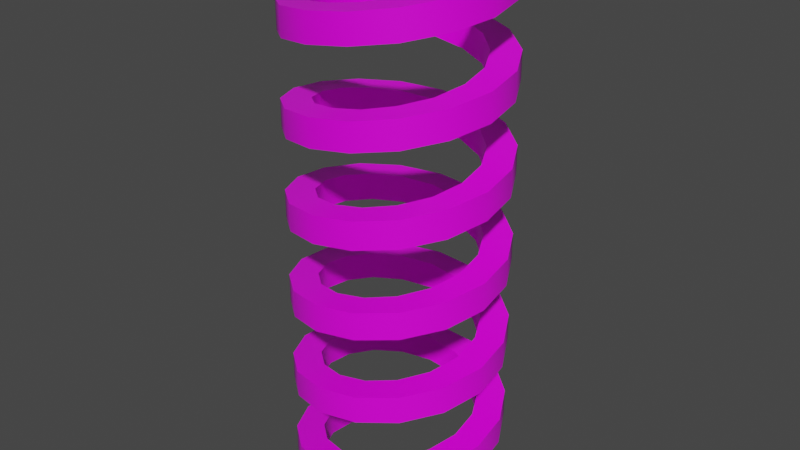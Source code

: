# Source: spring.blend  (saved by Blender 3.5.10; exported with 4.5.12 LTS)
import bpy
from mathutils import Matrix  # noqa: F401  (used for matrix-valued properties, if any)

bpy.ops.wm.read_factory_settings(use_empty=True)
scene = bpy.context.scene
scene.name = 'Scene'

# ---- collections
col_collection = bpy.data.collections.new('Collection'); scene.collection.children.link(col_collection)

# ---- images (referenced by path relative to the original .blend; pixels are not part of the script)
import os
ASSET_DIR = os.environ.get("B2B_ASSET_DIR", "")  # directory of the original .blend (textures are referenced by path, not embedded)
HERE = os.path.dirname(os.path.abspath(__file__))  # packed textures are extracted next to this script under _unpacked/

def load_image(name, relpath, width, height, colorspace="sRGB"):
    """Load a texture the original file referenced (path relative to the .blend, or extracted next to this script)."""
    p = next((c for c in (os.path.join(HERE, relpath), os.path.join(ASSET_DIR, relpath)) if relpath and os.path.exists(c)), "")
    if p:
        img = bpy.data.images.load(p, check_existing=True)
        img.name = name
    else:  # same state as the original file: an image datablock whose file is absent (Cycles renders it pink)
        img = bpy.data.images.new(name, width, height)
        img.source = "FILE"
        img.filepath = "//" + (relpath or name)
    img.colorspace_settings.name = colorspace
    return img
img_pallete2_png = load_image('pallete2.png', 'pallete2.png', 1024, 1024, 'sRGB')

# ---- materials (node trees are filled in below, after node groups)
mat_material = bpy.data.materials.new('Material')
mat_material.alpha_threshold = 0.0
mat_material.use_transparent_shadow = False
mat_material.line_color = (0.0, 0.0, 0.0, 1.0)

# ---- node groups
ng_auto_smooth = bpy.data.node_groups.new('Auto Smooth', 'GeometryNodeTree')
_s = ng_auto_smooth.interface.new_socket(name='Geometry', in_out='OUTPUT', socket_type='NodeSocketGeometry')
_s = ng_auto_smooth.interface.new_socket(name='Geometry', in_out='INPUT', socket_type='NodeSocketGeometry')
_s = ng_auto_smooth.interface.new_socket(name='Angle', in_out='INPUT', socket_type='NodeSocketFloat')
_s.subtype = 'ANGLE'
_s.min_value = 0.0
_s.max_value = 3.142
ng_auto_smooth.is_modifier = True
_N = ng_auto_smooth.nodes; _L = ng_auto_smooth.links
n0 = _N.new('NodeGroupOutput'); n0.name = 'Group Output'; n0.location = (480, -100)
n1 = _N.new('NodeGroupInput'); n1.name = 'Group Input'; n1.location = (-420, -300)
n2 = _N.new('NodeGroupInput'); n2.name = 'Group Input.001'; n2.location = (-60, -100)
n3 = _N.new('GeometryNodeSetShadeSmooth'); n3.name = 'Set Shade Smooth'; n3.location = (120, -100)
n3.domain = 'EDGE'
n4 = _N.new('GeometryNodeSetShadeSmooth'); n4.name = 'Set Shade Smooth.001'; n4.location = (300, -100)
n5 = _N.new('GeometryNodeInputMeshEdgeAngle'); n5.name = 'Edge Angle'; n5.location = (-420, -220)
n6 = _N.new('GeometryNodeInputEdgeSmooth'); n6.name = 'Is Edge Smooth'; n6.location = (-60, -160)
n7 = _N.new('GeometryNodeInputShadeSmooth'); n7.name = 'Is Face Smooth'; n7.location = (-240, -340)
n8 = _N.new('FunctionNodeBooleanMath'); n8.name = 'Boolean Math'; n8.location = (-60, -220)
n9 = _N.new('FunctionNodeCompare'); n9.name = 'Compare'; n9.location = (-240, -180)
n9.operation = 'LESS_EQUAL'
_L.new(n5.outputs[0], n9.inputs[0])
_L.new(n4.outputs[0], n0.inputs[0])
_L.new(n1.outputs[1], n9.inputs[1])
_L.new(n9.outputs[0], n8.inputs[0])
_L.new(n7.outputs[0], n8.inputs[1])
_L.new(n2.outputs[0], n3.inputs[0])
_L.new(n6.outputs[0], n3.inputs[1])
_L.new(n3.outputs[0], n4.inputs[0])
_L.new(n8.outputs[0], n3.inputs[2])
n0.is_active_output = True

# ---- material node trees
mat_material.use_nodes = True; mat_material.node_tree.nodes.clear()
_N = mat_material.node_tree.nodes; _L = mat_material.node_tree.links
n0 = _N.new('ShaderNodeOutputMaterial'); n0.name = 'Material Output'; n0.location = (300, 300)
n1 = _N.new('ShaderNodeBsdfPrincipled'); n1.name = 'Principled BSDF'; n1.location = (10, 300)
n1.distribution = 'GGX'
n1.subsurface_method = 'BURLEY'
n1.inputs[2].default_value = 0.4
n1.inputs[3].default_value = 1.45
n1.inputs[27].default_value = (0.0, 0.0, 0.0, 1.0)
n1.inputs[28].default_value = 1.0
n2 = _N.new('ShaderNodeTexImage'); n2.name = 'Image Texture'; n2.location = (-280, 275)
n2.image = img_pallete2_png
_L.new(n1.outputs[0], n0.inputs[0])
_L.new(n2.outputs[0], n1.inputs[0])
n0.is_active_output = True

# ---- world
world_world = bpy.data.worlds.new('World'); scene.world = world_world
world_world.use_nodes = True; world_world.node_tree.nodes.clear()
_N = world_world.node_tree.nodes; _L = world_world.node_tree.links
n0 = _N.new('ShaderNodeOutputWorld'); n0.name = 'World Output'; n0.location = (300, 300)
n1 = _N.new('ShaderNodeBackground'); n1.name = 'Background'; n1.location = (10, 300)
n1.inputs[0].default_value = (0.05088, 0.05088, 0.05088, 1.0)
_L.new(n1.outputs[0], n0.inputs[0])
n0.is_active_output = True
world_world.color = (0.05088, 0.05088, 0.05088)
world_world.use_sun_shadow = False
world_world.sun_shadow_jitter_overblur = 0.0

# ---- meshes
me_cube_003 = bpy.data.meshes.new('Cube.003')
me_cube_003.from_pydata([(-0.1342, 0.1721, -0.03879), (-0.1342, 0.1721, 0.03879), (-0.1882, 0.2279, -0.03879), (-0.1882, 0.2279, 0.03879), (-0.1899, 0.1076, -0.02316), (-0.1899, 0.1076, 0.05441), (-0.2611, 0.1385, -0.02316), (-0.2611, 0.1385, 0.05441), (-0.2166, 0.02678, -0.007536), (-0.2166, 0.02678, 0.07004), (-0.2942, 0.02807, -0.007536), (-0.2942, 0.02807, 0.07004), (-0.2104, -0.05816, 0.008089), (-0.2104, -0.05816, 0.08566), (-0.2825, -0.08665, 0.008089), (-0.2825, -0.08665, 0.08566), (-0.1721, -0.1342, 0.02371), (-0.1721, -0.1342, 0.1013), (-0.2279, -0.1882, 0.02371), (-0.2279, -0.1882, 0.1013), (-0.1076, -0.1899, 0.03934), (-0.1076, -0.1899, 0.1169), (-0.1385, -0.2611, 0.03934), (-0.1385, -0.2611, 0.1169), (-0.02678, -0.2166, 0.05496), (-0.02678, -0.2166, 0.1325), (-0.02807, -0.2942, 0.05496), (-0.02807, -0.2942, 0.1325), (0.05816, -0.2104, 0.07059), (0.05816, -0.2104, 0.1482), (0.08665, -0.2825, 0.07059), (0.08665, -0.2825, 0.1482), (0.1342, -0.1721, 0.08621), (0.1342, -0.1721, 0.1638), (0.1882, -0.2279, 0.08621), (0.1882, -0.2279, 0.1638), (0.1899, -0.1076, 0.1018), (0.1899, -0.1076, 0.1794), (0.2611, -0.1385, 0.1018), (0.2611, -0.1385, 0.1794), (0.2166, -0.02678, 0.1175), (0.2166, -0.02678, 0.195), (0.2942, -0.02807, 0.1175), (0.2942, -0.02807, 0.195), (0.2104, 0.05816, 0.1331), (0.2104, 0.05816, 0.2107), (0.2825, 0.08665, 0.1331), (0.2825, 0.08665, 0.2107), (0.1721, 0.1342, 0.1487), (0.1721, 0.1342, 0.2263), (0.2279, 0.1882, 0.1487), (0.2279, 0.1882, 0.2263), (0.1076, 0.1899, 0.1643), (0.1076, 0.1899, 0.2419), (0.1385, 0.2611, 0.1643), (0.1385, 0.2611, 0.2419), (0.02678, 0.2166, 0.18), (0.02678, 0.2166, 0.2575), (0.02807, 0.2942, 0.18), (0.02807, 0.2942, 0.2575), (-0.05816, 0.2104, 0.1956), (-0.05816, 0.2104, 0.2732), (-0.08665, 0.2825, 0.1956), (-0.08665, 0.2825, 0.2732), (-0.1342, 0.1721, 0.2112), (-0.1342, 0.1721, 0.2888), (-0.1882, 0.2279, 0.2112), (-0.1882, 0.2279, 0.2888), (-0.1899, 0.1076, 0.2268), (-0.1899, 0.1076, 0.3044), (-0.2611, 0.1385, 0.2268), (-0.2611, 0.1385, 0.3044), (-0.2166, 0.02678, 0.2425), (-0.2166, 0.02678, 0.32), (-0.2942, 0.02807, 0.2425), (-0.2942, 0.02807, 0.32), (-0.2104, -0.05816, 0.2581), (-0.2104, -0.05816, 0.3357), (-0.2825, -0.08665, 0.2581), (-0.2825, -0.08665, 0.3357), (-0.1721, -0.1342, 0.2737), (-0.1721, -0.1342, 0.3513), (-0.2279, -0.1882, 0.2737), (-0.2279, -0.1882, 0.3513), (-0.1076, -0.1899, 0.2893), (-0.1076, -0.1899, 0.3669), (-0.1385, -0.2611, 0.2893), (-0.1385, -0.2611, 0.3669), (-0.02678, -0.2166, 0.305), (-0.02678, -0.2166, 0.3825), (-0.02807, -0.2942, 0.305), (-0.02807, -0.2942, 0.3825), (0.05816, -0.2104, 0.3206), (0.05816, -0.2104, 0.3982), (0.08665, -0.2825, 0.3206), (0.08665, -0.2825, 0.3982), (0.1342, -0.1721, 0.3362), (0.1342, -0.1721, 0.4138), (0.1882, -0.2279, 0.3362), (0.1882, -0.2279, 0.4138), (0.1899, -0.1076, 0.3518), (0.1899, -0.1076, 0.4294), (0.2611, -0.1385, 0.3518), (0.2611, -0.1385, 0.4294), (0.2166, -0.02678, 0.3675), (0.2166, -0.02678, 0.445), (0.2942, -0.02807, 0.3675), (0.2942, -0.02807, 0.445), (0.2104, 0.05816, 0.3831), (0.2104, 0.05816, 0.4607), (0.2825, 0.08665, 0.3831), (0.2825, 0.08665, 0.4607), (0.1721, 0.1342, 0.3987), (0.1721, 0.1342, 0.4763), (0.2279, 0.1882, 0.3987), (0.2279, 0.1882, 0.4763), (0.1076, 0.1899, 0.4143), (0.1076, 0.1899, 0.4919), (0.1385, 0.2611, 0.4143), (0.1385, 0.2611, 0.4919), (0.02678, 0.2166, 0.43), (0.02678, 0.2166, 0.5075), (0.02807, 0.2942, 0.43), (0.02807, 0.2942, 0.5075), (-0.05816, 0.2104, 0.4456), (-0.05816, 0.2104, 0.5232), (-0.08665, 0.2825, 0.4456), (-0.08665, 0.2825, 0.5232), (-0.1342, 0.1721, 0.4612), (-0.1342, 0.1721, 0.5388), (-0.1882, 0.2279, 0.4612), (-0.1882, 0.2279, 0.5388), (-0.1899, 0.1076, 0.4768), (-0.1899, 0.1076, 0.5544), (-0.2611, 0.1385, 0.4768), (-0.2611, 0.1385, 0.5544), (-0.2166, 0.02678, 0.4925), (-0.2166, 0.02678, 0.57), (-0.2942, 0.02807, 0.4925), (-0.2942, 0.02807, 0.57), (-0.2104, -0.05816, 0.5081), (-0.2104, -0.05816, 0.5857), (-0.2825, -0.08665, 0.5081), (-0.2825, -0.08665, 0.5857), (-0.1721, -0.1342, 0.5237), (-0.1721, -0.1342, 0.6013), (-0.2279, -0.1882, 0.5237), (-0.2279, -0.1882, 0.6013), (-0.1076, -0.1899, 0.5393), (-0.1076, -0.1899, 0.6169), (-0.1385, -0.2611, 0.5393), (-0.1385, -0.2611, 0.6169), (-0.02678, -0.2166, 0.555), (-0.02678, -0.2166, 0.6325), (-0.02807, -0.2942, 0.555), (-0.02807, -0.2942, 0.6325), (0.05816, -0.2104, 0.5706), (0.05816, -0.2104, 0.6482), (0.08665, -0.2825, 0.5706), (0.08665, -0.2825, 0.6482), (0.1342, -0.1721, 0.5862), (0.1342, -0.1721, 0.6638), (0.1882, -0.2279, 0.5862), (0.1882, -0.2279, 0.6638), (0.1899, -0.1076, 0.6018), (0.1899, -0.1076, 0.6794), (0.2611, -0.1385, 0.6018), (0.2611, -0.1385, 0.6794), (0.2166, -0.02678, 0.6175), (0.2166, -0.02678, 0.695), (0.2942, -0.02807, 0.6175), (0.2942, -0.02807, 0.695), (0.2104, 0.05816, 0.6331), (0.2104, 0.05816, 0.7107), (0.2825, 0.08665, 0.6331), (0.2825, 0.08665, 0.7107), (0.1721, 0.1342, 0.6487), (0.1721, 0.1342, 0.7263), (0.2279, 0.1882, 0.6487), (0.2279, 0.1882, 0.7263), (0.1076, 0.1899, 0.6643), (0.1076, 0.1899, 0.7419), (0.1385, 0.2611, 0.6643), (0.1385, 0.2611, 0.7419), (0.02678, 0.2166, 0.68), (0.02678, 0.2166, 0.7575), (0.02807, 0.2942, 0.68), (0.02807, 0.2942, 0.7575), (-0.05816, 0.2104, 0.6956), (-0.05816, 0.2104, 0.7732), (-0.08665, 0.2825, 0.6956), (-0.08665, 0.2825, 0.7732), (-0.1342, 0.1721, 0.7112), (-0.1342, 0.1721, 0.7888), (-0.1882, 0.2279, 0.7112), (-0.1882, 0.2279, 0.7888), (-0.1899, 0.1076, 0.7268), (-0.1899, 0.1076, 0.8044), (-0.2611, 0.1385, 0.7268), (-0.2611, 0.1385, 0.8044), (-0.2166, 0.02678, 0.7425), (-0.2166, 0.02678, 0.82), (-0.2942, 0.02807, 0.7425), (-0.2942, 0.02807, 0.82), (-0.2104, -0.05816, 0.7581), (-0.2104, -0.05816, 0.8357), (-0.2825, -0.08665, 0.7581), (-0.2825, -0.08665, 0.8357), (-0.1721, -0.1342, 0.7737), (-0.1721, -0.1342, 0.8513), (-0.2279, -0.1882, 0.7737), (-0.2279, -0.1882, 0.8513), (-0.1076, -0.1899, 0.7893), (-0.1076, -0.1899, 0.8669), (-0.1385, -0.2611, 0.7893), (-0.1385, -0.2611, 0.8669), (-0.02678, -0.2166, 0.805), (-0.02678, -0.2166, 0.8825), (-0.02807, -0.2942, 0.805), (-0.02807, -0.2942, 0.8825), (0.05816, -0.2104, 0.8206), (0.05816, -0.2104, 0.8982), (0.08665, -0.2825, 0.8206), (0.08665, -0.2825, 0.8982), (0.1342, -0.1721, 0.8362), (0.1342, -0.1721, 0.9138), (0.1882, -0.2279, 0.8362), (0.1882, -0.2279, 0.9138), (0.1899, -0.1076, 0.8518), (0.1899, -0.1076, 0.9294), (0.2611, -0.1385, 0.8518), (0.2611, -0.1385, 0.9294), (0.2166, -0.02678, 0.8675), (0.2166, -0.02678, 0.945), (0.2942, -0.02807, 0.8675), (0.2942, -0.02807, 0.945), (0.2104, 0.05816, 0.8831), (0.2104, 0.05816, 0.9607), (0.2825, 0.08665, 0.8831), (0.2825, 0.08665, 0.9607), (0.1721, 0.1342, 0.8987), (0.1721, 0.1342, 0.9763), (0.2279, 0.1882, 0.8987), (0.2279, 0.1882, 0.9763), (0.1076, 0.1899, 0.9143), (0.1076, 0.1899, 0.9919), (0.1385, 0.2611, 0.9143), (0.1385, 0.2611, 0.9919), (0.02678, 0.2166, 0.93), (0.02678, 0.2166, 1.008), (0.02807, 0.2942, 0.93), (0.02807, 0.2942, 1.008), (-0.05816, 0.2104, 0.9456), (-0.05816, 0.2104, 1.023), (-0.08665, 0.2825, 0.9456), (-0.08665, 0.2825, 1.023), (-0.1342, 0.1721, 0.9612), (-0.1342, 0.1721, 1.039), (-0.1882, 0.2279, 0.9612), (-0.1882, 0.2279, 1.039), (-0.1899, 0.1076, 0.9768), (-0.1899, 0.1076, 1.054), (-0.2611, 0.1385, 0.9768), (-0.2611, 0.1385, 1.054), (-0.2166, 0.02678, 0.9925), (-0.2166, 0.02678, 1.07), (-0.2942, 0.02807, 0.9925), (-0.2942, 0.02807, 1.07), (-0.2104, -0.05816, 1.008), (-0.2104, -0.05816, 1.086), (-0.2825, -0.08665, 1.008), (-0.2825, -0.08665, 1.086), (-0.1721, -0.1342, 1.024), (-0.1721, -0.1342, 1.101), (-0.2279, -0.1882, 1.024), (-0.2279, -0.1882, 1.101), (-0.1076, -0.1899, 1.039), (-0.1076, -0.1899, 1.117), (-0.1385, -0.2611, 1.039), (-0.1385, -0.2611, 1.117), (-0.02678, -0.2166, 1.055), (-0.02678, -0.2166, 1.133), (-0.02807, -0.2942, 1.055), (-0.02807, -0.2942, 1.133), (0.05816, -0.2104, 1.071), (0.05816, -0.2104, 1.148), (0.08665, -0.2825, 1.071), (0.08665, -0.2825, 1.148), (0.1342, -0.1721, 1.086), (0.1342, -0.1721, 1.164), (0.1882, -0.2279, 1.086), (0.1882, -0.2279, 1.164), (0.1899, -0.1076, 1.102), (0.1899, -0.1076, 1.179), (0.2611, -0.1385, 1.102), (0.2611, -0.1385, 1.179), (0.2166, -0.02678, 1.117), (0.2166, -0.02678, 1.195), (0.2942, -0.02807, 1.117), (0.2942, -0.02807, 1.195), (0.2104, 0.05816, 1.133), (0.2104, 0.05816, 1.211), (0.2825, 0.08665, 1.133), (0.2825, 0.08665, 1.211), (0.1721, 0.1342, 1.149), (0.1721, 0.1342, 1.226), (0.2279, 0.1882, 1.149), (0.2279, 0.1882, 1.226), (0.1076, 0.1899, 1.164), (0.1076, 0.1899, 1.242), (0.1385, 0.2611, 1.164), (0.1385, 0.2611, 1.242), (0.02678, 0.2166, 1.18), (0.02678, 0.2166, 1.258), (0.02807, 0.2942, 1.18), (0.02807, 0.2942, 1.258), (-0.05816, 0.2104, 1.196), (-0.05816, 0.2104, 1.273), (-0.08665, 0.2825, 1.196), (-0.08665, 0.2825, 1.273), (-0.1342, 0.1721, 1.211), (-0.1342, 0.1721, 1.289), (-0.1882, 0.2279, 1.211), (-0.1882, 0.2279, 1.289), (-0.1899, 0.1076, 1.227), (-0.1899, 0.1076, 1.304), (-0.2611, 0.1385, 1.227), (-0.2611, 0.1385, 1.304), (-0.2166, 0.02678, 1.242), (-0.2166, 0.02678, 1.32), (-0.2942, 0.02807, 1.242), (-0.2942, 0.02807, 1.32), (-0.2104, -0.05816, 1.258), (-0.2104, -0.05816, 1.336), (-0.2825, -0.08665, 1.258), (-0.2825, -0.08665, 1.336), (-0.1721, -0.1342, 1.274), (-0.1721, -0.1342, 1.351), (-0.2279, -0.1882, 1.274), (-0.2279, -0.1882, 1.351), (-0.1076, -0.1899, 1.289), (-0.1076, -0.1899, 1.367), (-0.1385, -0.2611, 1.289), (-0.1385, -0.2611, 1.367), (-0.02678, -0.2166, 1.305), (-0.02678, -0.2166, 1.383), (-0.02807, -0.2942, 1.305), (-0.02807, -0.2942, 1.383), (0.05816, -0.2104, 1.321), (0.05816, -0.2104, 1.398), (0.08665, -0.2825, 1.321), (0.08665, -0.2825, 1.398), (0.1342, -0.1721, 1.336), (0.1342, -0.1721, 1.414), (0.1882, -0.2279, 1.336), (0.1882, -0.2279, 1.414), (0.1899, -0.1076, 1.352), (0.1899, -0.1076, 1.429), (0.2611, -0.1385, 1.352), (0.2611, -0.1385, 1.429), (0.2166, -0.02678, 1.367), (0.2166, -0.02678, 1.445), (0.2942, -0.02807, 1.367), (0.2942, -0.02807, 1.445), (0.2104, 0.05816, 1.383), (0.2104, 0.05816, 1.461), (0.2825, 0.08665, 1.383), (0.2825, 0.08665, 1.461), (0.1721, 0.1342, 1.399), (0.1721, 0.1342, 1.476), (0.2279, 0.1882, 1.399), (0.2279, 0.1882, 1.476), (0.1076, 0.1899, 1.414), (0.1076, 0.1899, 1.492), (0.1385, 0.2611, 1.414), (0.1385, 0.2611, 1.492), (0.02678, 0.2166, 1.43), (0.02678, 0.2166, 1.508), (0.02807, 0.2942, 1.43), (0.02807, 0.2942, 1.508), (-0.05816, 0.2104, 1.446), (-0.05816, 0.2104, 1.523), (-0.08665, 0.2825, 1.446), (-0.08665, 0.2825, 1.523), (-0.1342, 0.1721, 1.461), (-0.1342, 0.1721, 1.539), (-0.1882, 0.2279, 1.461), (-0.1882, 0.2279, 1.539)], [], [(2, 3, 7, 6), (6, 7, 11, 10), (10, 11, 15, 14), (14, 15, 19, 18), (18, 19, 23, 22), (22, 23, 27, 26), (26, 27, 31, 30), (30, 31, 35, 34), (34, 35, 39, 38), (38, 39, 43, 42), (42, 43, 47, 46), (46, 47, 51, 50), (50, 51, 55, 54), (54, 55, 59, 58), (58, 59, 63, 62), (62, 63, 67, 66), (66, 67, 71, 70), (70, 71, 75, 74), (74, 75, 79, 78), (78, 79, 83, 82), (82, 83, 87, 86), (86, 87, 91, 90), (90, 91, 95, 94), (94, 95, 99, 98), (98, 99, 103, 102), (102, 103, 107, 106), (106, 107, 111, 110), (110, 111, 115, 114), (114, 115, 119, 118), (118, 119, 123, 122), (122, 123, 127, 126), (126, 127, 131, 130), (130, 131, 135, 134), (134, 135, 139, 138), (138, 139, 143, 142), (142, 143, 147, 146), (146, 147, 151, 150), (150, 151, 155, 154), (154, 155, 159, 158), (158, 159, 163, 162), (162, 163, 167, 166), (166, 167, 171, 170), (170, 171, 175, 174), (174, 175, 179, 178), (178, 179, 183, 182), (182, 183, 187, 186), (186, 187, 191, 190), (190, 191, 195, 194), (194, 195, 199, 198), (198, 199, 203, 202), (202, 203, 207, 206), (206, 207, 211, 210), (210, 211, 215, 214), (214, 215, 219, 218), (218, 219, 223, 222), (222, 223, 227, 226), (226, 227, 231, 230), (230, 231, 235, 234), (234, 235, 239, 238), (238, 239, 243, 242), (242, 243, 247, 246), (246, 247, 251, 250), (250, 251, 255, 254), (254, 255, 259, 258), (258, 259, 263, 262), (262, 263, 267, 266), (266, 267, 271, 270), (270, 271, 275, 274), (274, 275, 279, 278), (278, 279, 283, 282), (282, 283, 287, 286), (286, 287, 291, 290), (290, 291, 295, 294), (294, 295, 299, 298), (298, 299, 303, 302), (302, 303, 307, 306), (306, 307, 311, 310), (310, 311, 315, 314), (314, 315, 319, 318), (318, 319, 323, 322), (322, 323, 327, 326), (326, 327, 331, 330), (330, 331, 335, 334), (334, 335, 339, 338), (338, 339, 343, 342), (342, 343, 347, 346), (346, 347, 351, 350), (350, 351, 355, 354), (354, 355, 359, 358), (358, 359, 363, 362), (362, 363, 367, 366), (366, 367, 371, 370), (370, 371, 375, 374), (374, 375, 379, 378), (378, 379, 383, 382), (382, 383, 387, 386), (0, 2, 6, 4), (4, 6, 10, 8), (8, 10, 14, 12), (12, 14, 18, 16), (16, 18, 22, 20), (20, 22, 26, 24), (24, 26, 30, 28), (28, 30, 34, 32), (32, 34, 38, 36), (36, 38, 42, 40), (40, 42, 46, 44), (44, 46, 50, 48), (48, 50, 54, 52), (52, 54, 58, 56), (56, 58, 62, 60), (60, 62, 66, 64), (64, 66, 70, 68), (68, 70, 74, 72), (72, 74, 78, 76), (76, 78, 82, 80), (80, 82, 86, 84), (84, 86, 90, 88), (88, 90, 94, 92), (92, 94, 98, 96), (96, 98, 102, 100), (100, 102, 106, 104), (104, 106, 110, 108), (108, 110, 114, 112), (112, 114, 118, 116), (116, 118, 122, 120), (120, 122, 126, 124), (124, 126, 130, 128), (128, 130, 134, 132), (132, 134, 138, 136), (136, 138, 142, 140), (140, 142, 146, 144), (144, 146, 150, 148), (148, 150, 154, 152), (152, 154, 158, 156), (156, 158, 162, 160), (160, 162, 166, 164), (164, 166, 170, 168), (168, 170, 174, 172), (172, 174, 178, 176), (176, 178, 182, 180), (180, 182, 186, 184), (184, 186, 190, 188), (188, 190, 194, 192), (192, 194, 198, 196), (196, 198, 202, 200), (200, 202, 206, 204), (204, 206, 210, 208), (208, 210, 214, 212), (212, 214, 218, 216), (216, 218, 222, 220), (220, 222, 226, 224), (224, 226, 230, 228), (228, 230, 234, 232), (232, 234, 238, 236), (236, 238, 242, 240), (240, 242, 246, 244), (244, 246, 250, 248), (248, 250, 254, 252), (252, 254, 258, 256), (256, 258, 262, 260), (260, 262, 266, 264), (264, 266, 270, 268), (268, 270, 274, 272), (272, 274, 278, 276), (276, 278, 282, 280), (280, 282, 286, 284), (284, 286, 290, 288), (288, 290, 294, 292), (292, 294, 298, 296), (296, 298, 302, 300), (300, 302, 306, 304), (304, 306, 310, 308), (308, 310, 314, 312), (312, 314, 318, 316), (316, 318, 322, 320), (320, 322, 326, 324), (324, 326, 330, 328), (328, 330, 334, 332), (332, 334, 338, 336), (336, 338, 342, 340), (340, 342, 346, 344), (344, 346, 350, 348), (348, 350, 354, 352), (352, 354, 358, 356), (356, 358, 362, 360), (360, 362, 366, 364), (364, 366, 370, 368), (368, 370, 374, 372), (372, 374, 378, 376), (376, 378, 382, 380), (380, 382, 386, 384), (3, 1, 5, 7), (7, 5, 9, 11), (11, 9, 13, 15), (15, 13, 17, 19), (19, 17, 21, 23), (23, 21, 25, 27), (27, 25, 29, 31), (31, 29, 33, 35), (35, 33, 37, 39), (39, 37, 41, 43), (43, 41, 45, 47), (47, 45, 49, 51), (51, 49, 53, 55), (55, 53, 57, 59), (59, 57, 61, 63), (63, 61, 65, 67), (67, 65, 69, 71), (71, 69, 73, 75), (75, 73, 77, 79), (79, 77, 81, 83), (83, 81, 85, 87), (87, 85, 89, 91), (91, 89, 93, 95), (95, 93, 97, 99), (99, 97, 101, 103), (103, 101, 105, 107), (107, 105, 109, 111), (111, 109, 113, 115), (115, 113, 117, 119), (119, 117, 121, 123), (123, 121, 125, 127), (127, 125, 129, 131), (131, 129, 133, 135), (135, 133, 137, 139), (139, 137, 141, 143), (143, 141, 145, 147), (147, 145, 149, 151), (151, 149, 153, 155), (155, 153, 157, 159), (159, 157, 161, 163), (163, 161, 165, 167), (167, 165, 169, 171), (171, 169, 173, 175), (175, 173, 177, 179), (179, 177, 181, 183), (183, 181, 185, 187), (187, 185, 189, 191), (191, 189, 193, 195), (195, 193, 197, 199), (199, 197, 201, 203), (203, 201, 205, 207), (207, 205, 209, 211), (211, 209, 213, 215), (215, 213, 217, 219), (219, 217, 221, 223), (223, 221, 225, 227), (227, 225, 229, 231), (231, 229, 233, 235), (235, 233, 237, 239), (239, 237, 241, 243), (243, 241, 245, 247), (247, 245, 249, 251), (251, 249, 253, 255), (255, 253, 257, 259), (259, 257, 261, 263), (263, 261, 265, 267), (267, 265, 269, 271), (271, 269, 273, 275), (275, 273, 277, 279), (279, 277, 281, 283), (283, 281, 285, 287), (287, 285, 289, 291), (291, 289, 293, 295), (295, 293, 297, 299), (299, 297, 301, 303), (303, 301, 305, 307), (307, 305, 309, 311), (311, 309, 313, 315), (315, 313, 317, 319), (319, 317, 321, 323), (323, 321, 325, 327), (327, 325, 329, 331), (331, 329, 333, 335), (335, 333, 337, 339), (339, 337, 341, 343), (343, 341, 345, 347), (347, 345, 349, 351), (351, 349, 353, 355), (355, 353, 357, 359), (359, 357, 361, 363), (363, 361, 365, 367), (367, 365, 369, 371), (371, 369, 373, 375), (375, 373, 377, 379), (379, 377, 381, 383), (383, 381, 385, 387), (1, 0, 4, 5), (5, 4, 8, 9), (9, 8, 12, 13), (13, 12, 16, 17), (17, 16, 20, 21), (21, 20, 24, 25), (25, 24, 28, 29), (29, 28, 32, 33), (33, 32, 36, 37), (37, 36, 40, 41), (41, 40, 44, 45), (45, 44, 48, 49), (49, 48, 52, 53), (53, 52, 56, 57), (57, 56, 60, 61), (61, 60, 64, 65), (65, 64, 68, 69), (69, 68, 72, 73), (73, 72, 76, 77), (77, 76, 80, 81), (81, 80, 84, 85), (85, 84, 88, 89), (89, 88, 92, 93), (93, 92, 96, 97), (97, 96, 100, 101), (101, 100, 104, 105), (105, 104, 108, 109), (109, 108, 112, 113), (113, 112, 116, 117), (117, 116, 120, 121), (121, 120, 124, 125), (125, 124, 128, 129), (129, 128, 132, 133), (133, 132, 136, 137), (137, 136, 140, 141), (141, 140, 144, 145), (145, 144, 148, 149), (149, 148, 152, 153), (153, 152, 156, 157), (157, 156, 160, 161), (161, 160, 164, 165), (165, 164, 168, 169), (169, 168, 172, 173), (173, 172, 176, 177), (177, 176, 180, 181), (181, 180, 184, 185), (185, 184, 188, 189), (189, 188, 192, 193), (193, 192, 196, 197), (197, 196, 200, 201), (201, 200, 204, 205), (205, 204, 208, 209), (209, 208, 212, 213), (213, 212, 216, 217), (217, 216, 220, 221), (221, 220, 224, 225), (225, 224, 228, 229), (229, 228, 232, 233), (233, 232, 236, 237), (237, 236, 240, 241), (241, 240, 244, 245), (245, 244, 248, 249), (249, 248, 252, 253), (253, 252, 256, 257), (257, 256, 260, 261), (261, 260, 264, 265), (265, 264, 268, 269), (269, 268, 272, 273), (273, 272, 276, 277), (277, 276, 280, 281), (281, 280, 284, 285), (285, 284, 288, 289), (289, 288, 292, 293), (293, 292, 296, 297), (297, 296, 300, 301), (301, 300, 304, 305), (305, 304, 308, 309), (309, 308, 312, 313), (313, 312, 316, 317), (317, 316, 320, 321), (321, 320, 324, 325), (325, 324, 328, 329), (329, 328, 332, 333), (333, 332, 336, 337), (337, 336, 340, 341), (341, 340, 344, 345), (345, 344, 348, 349), (349, 348, 352, 353), (353, 352, 356, 357), (357, 356, 360, 361), (361, 360, 364, 365), (365, 364, 368, 369), (369, 368, 372, 373), (373, 372, 376, 377), (377, 376, 380, 381), (381, 380, 384, 385), (2, 0, 1, 3), (386, 387, 385, 384)])
me_cube_003.polygons.foreach_set('use_smooth', [True] * 386)
_uv = me_cube_003.uv_layers.new(name='UVMap')
_uv.uv.foreach_set('vector', [0.001065, 0.4117, 0.0385, 0.4117, 0.04786, 0.4117, 0.01042, 0.4117, 0.01042, 0.4117, 0.04786, 0.4117, 0.05722, 0.4117, 0.01978, 0.4117, 0.01978, 0.4117, 0.05722, 0.4117, 0.06657, 0.4117, 0.02914, 0.4117, 0.02914, 0.4117, 0.06657, 0.4117, 0.07593, 0.4117, 0.0385, 0.4117, 0.0385, 0.4117, 0.07593, 0.4117, 0.08529, 0.4117, 0.04786, 0.4117, 0.04786, 0.4117, 0.08529, 0.4117, 0.09465, 0.4117, 0.05722, 0.4117, 0.05722, 0.4117, 0.09465, 0.4117, 0.104, 0.4117, 0.06657, 0.4117, 0.06657, 0.4117, 0.104, 0.4117, 0.1134, 0.4117, 0.07593, 0.4117, 0.07593, 0.4117, 0.1134, 0.4117, 0.1227, 0.4117, 0.08529, 0.4117, 0.08529, 0.4117, 0.1227, 0.4117, 0.1321, 0.4117, 0.09465, 0.4117, 0.09465, 0.4117, 0.1321, 0.4117, 0.1414, 0.4117, 0.104, 0.4117, 0.104, 0.4117, 0.1414, 0.4117, 0.1508, 0.4117, 0.1134, 0.4117, 0.1134, 0.4117, 0.1508, 0.4117, 0.1602, 0.4117, 0.1227, 0.4117, 0.1227, 0.4117, 0.1602, 0.4117, 0.1695, 0.4117, 0.1321, 0.4117, 0.1321, 0.4117, 0.1695, 0.4117, 0.1789, 0.4117, 0.1414, 0.4117, 0.1414, 0.4117, 0.1789, 0.4117, 0.1882, 0.4117, 0.1508, 0.4117, 0.1508, 0.4117, 0.1882, 0.4117, 0.1976, 0.4117, 0.1602, 0.4117, 0.1602, 0.4117, 0.1976, 0.4117, 0.207, 0.4117, 0.1695, 0.4117, 0.1695, 0.4117, 0.207, 0.4117, 0.2163, 0.4117, 0.1789, 0.4117, 0.1789, 0.4117, 0.2163, 0.4117, 0.2257, 0.4117, 0.1882, 0.4117, 0.1882, 0.4117, 0.2257, 0.4117, 0.235, 0.4117, 0.1976, 0.4117, 0.1976, 0.4117, 0.235, 0.4117, 0.2444, 0.4117, 0.207, 0.4117, 0.207, 0.4117, 0.2444, 0.4117, 0.2537, 0.4117, 0.2163, 0.4117, 0.2163, 0.4117, 0.2537, 0.4117, 0.2631, 0.4117, 0.2257, 0.4117, 0.2257, 0.4117, 0.2631, 0.4117, 0.2725, 0.4117, 0.235, 0.4117, 0.235, 0.4117, 0.2725, 0.4117, 0.2818, 0.4117, 0.2444, 0.4117, 0.2444, 0.4117, 0.2818, 0.4117, 0.2912, 0.4117, 0.2537, 0.4117, 0.2537, 0.4117, 0.2912, 0.4117, 0.3005, 0.4117, 0.2631, 0.4117, 0.2631, 0.4117, 0.3005, 0.4117, 0.3099, 0.4117, 0.2725, 0.4117, 0.2725, 0.4117, 0.3099, 0.4117, 0.3193, 0.4117, 0.2818, 0.4117, 0.2818, 0.4117, 0.3193, 0.4117, 0.3286, 0.4117, 0.2912, 0.4117, 0.2912, 0.4117, 0.3286, 0.4117, 0.338, 0.4117, 0.3005, 0.4117, 0.3005, 0.4117, 0.338, 0.4117, 0.3473, 0.4117, 0.3099, 0.4117, 0.3099, 0.4117, 0.3473, 0.4117, 0.3567, 0.4117, 0.3193, 0.4117, 0.3193, 0.4117, 0.3567, 0.4117, 0.366, 0.4117, 0.3286, 0.4117, 0.3286, 0.4117, 0.366, 0.4117, 0.3754, 0.4117, 0.338, 0.4117, 0.338, 0.4117, 0.3754, 0.4117, 0.3848, 0.4117, 0.3473, 0.4117, 0.3473, 0.4117, 0.3848, 0.4117, 0.3941, 0.4117, 0.3567, 0.4117, 0.3567, 0.4117, 0.3941, 0.4117, 0.4035, 0.4117, 0.366, 0.4117, 0.366, 0.4117, 0.4035, 0.4117, 0.4128, 0.4117, 0.3754, 0.4117, 0.3754, 0.4117, 0.4128, 0.4117, 0.4222, 0.4117, 0.3848, 0.4117, 0.3848, 0.4117, 0.4222, 0.4117, 0.4316, 0.4117, 0.3941, 0.4117, 0.3941, 0.4117, 0.4316, 0.4117, 0.4409, 0.4117, 0.4035, 0.4117, 0.4035, 0.4117, 0.4409, 0.4117, 0.4503, 0.4117, 0.4128, 0.4117, 0.4128, 0.4117, 0.4503, 0.4117, 0.4596, 0.4117, 0.4222, 0.4117, 0.4222, 0.4117, 0.4596, 0.4117, 0.469, 0.4117, 0.4316, 0.4117, 0.4316, 0.4117, 0.469, 0.4117, 0.4783, 0.4117, 0.4409, 0.4117, 0.4409, 0.4117, 0.4783, 0.4117, 0.4877, 0.4117, 0.4503, 0.4117, 0.4503, 0.4117, 0.4877, 0.4117, 0.4971, 0.4117, 0.4596, 0.4117, 0.4596, 0.4117, 0.4971, 0.4117, 0.5064, 0.4117, 0.469, 0.4117, 0.469, 0.4117, 0.5064, 0.4117, 0.5158, 0.4117, 0.4783, 0.4117, 0.4783, 0.4117, 0.5158, 0.4117, 0.5251, 0.4117, 0.4877, 0.4117, 0.4877, 0.4117, 0.5251, 0.4117, 0.5345, 0.4117, 0.4971, 0.4117, 0.4971, 0.4117, 0.5345, 0.4117, 0.5439, 0.4117, 0.5064, 0.4117, 0.5064, 0.4117, 0.5439, 0.4117, 0.5532, 0.4117, 0.5158, 0.4117, 0.5158, 0.4117, 0.5532, 0.4117, 0.5626, 0.4117, 0.5251, 0.4117, 0.5251, 0.4117, 0.5626, 0.4117, 0.5719, 0.4117, 0.5345, 0.4117, 0.5345, 0.4117, 0.5719, 0.4117, 0.5813, 0.4117, 0.5439, 0.4117, 0.5439, 0.4117, 0.5813, 0.4117, 0.5906, 0.4117, 0.5532, 0.4117, 0.5532, 0.4117, 0.5906, 0.4117, 0.6, 0.4117, 0.5626, 0.4117, 0.5626, 0.4117, 0.6, 0.4117, 0.6094, 0.4117, 0.5719, 0.4117, 0.5719, 0.4117, 0.6094, 0.4117, 0.6187, 0.4117, 0.5813, 0.4117, 0.5813, 0.4117, 0.6187, 0.4117, 0.6281, 0.4117, 0.5906, 0.4117, 0.5906, 0.4117, 0.6281, 0.4117, 0.6374, 0.4117, 0.6, 0.4117, 0.6, 0.4117, 0.6374, 0.4117, 0.6468, 0.4117, 0.6094, 0.4117, 0.6094, 0.4117, 0.6468, 0.4117, 0.6562, 0.4117, 0.6187, 0.4117, 0.6187, 0.4117, 0.6562, 0.4117, 0.6655, 0.4117, 0.6281, 0.4117, 0.6281, 0.4117, 0.6655, 0.4117, 0.6749, 0.4117, 0.6374, 0.4117, 0.6374, 0.4117, 0.6749, 0.4117, 0.6842, 0.4117, 0.6468, 0.4117, 0.6468, 0.4117, 0.6842, 0.4117, 0.6936, 0.4117, 0.6562, 0.4117, 0.6562, 0.4117, 0.6936, 0.4117, 0.703, 0.4117, 0.6655, 0.4117, 0.6655, 0.4117, 0.703, 0.4117, 0.7123, 0.4117, 0.6749, 0.4117, 0.6749, 0.4117, 0.7123, 0.4117, 0.7217, 0.4117, 0.6842, 0.4117, 0.6842, 0.4117, 0.7217, 0.4117, 0.731, 0.4117, 0.6936, 0.4117, 0.6936, 0.4117, 0.731, 0.4117, 0.7404, 0.4117, 0.703, 0.4117, 0.703, 0.4117, 0.7404, 0.4117, 0.7497, 0.4117, 0.7123, 0.4117, 0.7123, 0.4117, 0.7497, 0.4117, 0.7591, 0.4117, 0.7217, 0.4117, 0.7217, 0.4117, 0.7591, 0.4117, 0.7685, 0.4117, 0.731, 0.4117, 0.731, 0.4117, 0.7685, 0.4117, 0.7778, 0.4117, 0.7404, 0.4117, 0.7404, 0.4117, 0.7778, 0.4117, 0.7872, 0.4117, 0.7497, 0.4117, 0.7497, 0.4117, 0.7872, 0.4117, 0.7965, 0.4117, 0.7591, 0.4117, 0.7591, 0.4117, 0.7965, 0.4117, 0.8059, 0.4117, 0.7685, 0.4117, 0.7685, 0.4117, 0.8059, 0.4117, 0.8153, 0.4117, 0.7778, 0.4117, 0.7778, 0.4117, 0.8153, 0.4117, 0.8246, 0.4117, 0.7872, 0.4117, 0.7872, 0.4117, 0.8246, 0.4117, 0.834, 0.4117, 0.7965, 0.4117, 0.7965, 0.4117, 0.834, 0.4117, 0.8433, 0.4117, 0.8059, 0.4117, 0.8059, 0.4117, 0.8433, 0.4117, 0.8527, 0.4117, 0.8153, 0.4117, 0.8153, 0.4117, 0.8527, 0.4117, 0.862, 0.4117, 0.8246, 0.4117, 0.8246, 0.4117, 0.862, 0.4117, 0.8714, 0.4117, 0.834, 0.4117, 0.834, 0.4117, 0.8714, 0.4117, 0.8808, 0.4117, 0.8433, 0.4117, 0.8433, 0.4117, 0.8808, 0.4117, 0.8901, 0.4117, 0.8527, 0.4117, 0.8527, 0.4117, 0.8901, 0.4117, 0.8995, 0.4117, 0.862, 0.4117, 0.862, 0.4117, 0.8995, 0.4117, 0.9088, 0.4117, 0.8714, 0.4117, 0.8714, 0.4117, 0.9088, 0.4117, 0.9182, 0.4117, 0.8808, 0.4117, 0.8808, 0.4117, 0.9182, 0.4117, 0.9276, 0.4117, 0.8901, 0.4117, 0.8901, 0.4117, 0.9276, 0.4117, 0.9369, 0.4117, 0.8995, 0.4117, 0.001065, 0.6658, 0.001065, 0.4117, 0.01042, 0.4117, 0.01042, 0.6658, 0.01042, 0.6658, 0.01042, 0.4117, 0.01978, 0.4117, 0.01978, 0.6658, 0.01978, 0.6658, 0.01978, 0.4117, 0.02914, 0.4117, 0.02914, 0.6658, 0.02914, 0.6658, 0.02914, 0.4117, 0.0385, 0.4117, 0.0385, 0.6658, 0.0385, 0.6658, 0.0385, 0.4117, 0.04786, 0.4117, 0.04786, 0.6658, 0.04786, 0.6658, 0.04786, 0.4117, 0.05722, 0.4117, 0.05722, 0.6658, 0.05722, 0.6658, 0.05722, 0.4117, 0.06657, 0.4117, 0.06657, 0.6658, 0.06657, 0.6658, 0.06657, 0.4117, 0.07593, 0.4117, 0.07593, 0.6658, 0.07593, 0.6658, 0.07593, 0.4117, 0.08529, 0.4117, 0.08529, 0.6658, 0.08529, 0.6658, 0.08529, 0.4117, 0.09465, 0.4117, 0.09465, 0.6658, 0.09465, 0.6658, 0.09465, 0.4117, 0.104, 0.4117, 0.104, 0.6658, 0.104, 0.6658, 0.104, 0.4117, 0.1134, 0.4117, 0.1134, 0.6658, 0.1134, 0.6658, 0.1134, 0.4117, 0.1227, 0.4117, 0.1227, 0.6658, 0.1227, 0.6658, 0.1227, 0.4117, 0.1321, 0.4117, 0.1321, 0.6658, 0.1321, 0.6658, 0.1321, 0.4117, 0.1414, 0.4117, 0.1414, 0.6658, 0.1414, 0.6658, 0.1414, 0.4117, 0.1508, 0.4117, 0.1508, 0.6658, 0.1508, 0.6658, 0.1508, 0.4117, 0.1602, 0.4117, 0.1602, 0.6658, 0.1602, 0.6658, 0.1602, 0.4117, 0.1695, 0.4117, 0.1695, 0.6658, 0.1695, 0.6658, 0.1695, 0.4117, 0.1789, 0.4117, 0.1789, 0.6658, 0.1789, 0.6658, 0.1789, 0.4117, 0.1882, 0.4117, 0.1882, 0.6658, 0.1882, 0.6658, 0.1882, 0.4117, 0.1976, 0.4117, 0.1976, 0.6658, 0.1976, 0.6658, 0.1976, 0.4117, 0.207, 0.4117, 0.207, 0.6658, 0.207, 0.6658, 0.207, 0.4117, 0.2163, 0.4117, 0.2163, 0.6658, 0.2163, 0.6658, 0.2163, 0.4117, 0.2257, 0.4117, 0.2257, 0.6658, 0.2257, 0.6658, 0.2257, 0.4117, 0.235, 0.4117, 0.235, 0.6658, 0.235, 0.6658, 0.235, 0.4117, 0.2444, 0.4117, 0.2444, 0.6658, 0.2444, 0.6658, 0.2444, 0.4117, 0.2537, 0.4117, 0.2537, 0.6658, 0.2537, 0.6658, 0.2537, 0.4117, 0.2631, 0.4117, 0.2631, 0.6658, 0.2631, 0.6658, 0.2631, 0.4117, 0.2725, 0.4117, 0.2725, 0.6658, 0.2725, 0.6658, 0.2725, 0.4117, 0.2818, 0.4117, 0.2818, 0.6658, 0.2818, 0.6658, 0.2818, 0.4117, 0.2912, 0.4117, 0.2912, 0.6658, 0.2912, 0.6658, 0.2912, 0.4117, 0.3005, 0.4117, 0.3005, 0.6658, 0.3005, 0.6658, 0.3005, 0.4117, 0.3099, 0.4117, 0.3099, 0.6658, 0.3099, 0.6658, 0.3099, 0.4117, 0.3193, 0.4117, 0.3193, 0.6658, 0.3193, 0.6658, 0.3193, 0.4117, 0.3286, 0.4117, 0.3286, 0.6658, 0.3286, 0.6658, 0.3286, 0.4117, 0.338, 0.4117, 0.338, 0.6658, 0.338, 0.6658, 0.338, 0.4117, 0.3473, 0.4117, 0.3473, 0.6658, 0.3473, 0.6658, 0.3473, 0.4117, 0.3567, 0.4117, 0.3567, 0.6658, 0.3567, 0.6658, 0.3567, 0.4117, 0.366, 0.4117, 0.366, 0.6658, 0.366, 0.6658, 0.366, 0.4117, 0.3754, 0.4117, 0.3754, 0.6658, 0.3754, 0.6658, 0.3754, 0.4117, 0.3848, 0.4117, 0.3848, 0.6658, 0.3848, 0.6658, 0.3848, 0.4117, 0.3941, 0.4117, 0.3941, 0.6658, 0.3941, 0.6658, 0.3941, 0.4117, 0.4035, 0.4117, 0.4035, 0.6658, 0.4035, 0.6658, 0.4035, 0.4117, 0.4128, 0.4117, 0.4128, 0.6658, 0.4128, 0.6658, 0.4128, 0.4117, 0.4222, 0.4117, 0.4222, 0.6658, 0.4222, 0.6658, 0.4222, 0.4117, 0.4316, 0.4117, 0.4316, 0.6658, 0.4316, 0.6658, 0.4316, 0.4117, 0.4409, 0.4117, 0.4409, 0.6658, 0.4409, 0.6658, 0.4409, 0.4117, 0.4503, 0.4117, 0.4503, 0.6658, 0.4503, 0.6658, 0.4503, 0.4117, 0.4596, 0.4117, 0.4596, 0.6658, 0.4596, 0.6658, 0.4596, 0.4117, 0.469, 0.4117, 0.469, 0.6658, 0.469, 0.6658, 0.469, 0.4117, 0.4783, 0.4117, 0.4783, 0.6658, 0.4783, 0.6658, 0.4783, 0.4117, 0.4877, 0.4117, 0.4877, 0.6658, 0.4877, 0.6658, 0.4877, 0.4117, 0.4971, 0.4117, 0.4971, 0.6658, 0.4971, 0.6658, 0.4971, 0.4117, 0.5064, 0.4117, 0.5064, 0.6658, 0.5064, 0.6658, 0.5064, 0.4117, 0.5158, 0.4117, 0.5158, 0.6658, 0.5158, 0.6658, 0.5158, 0.4117, 0.5251, 0.4117, 0.5251, 0.6658, 0.5251, 0.6658, 0.5251, 0.4117, 0.5345, 0.4117, 0.5345, 0.6658, 0.5345, 0.6658, 0.5345, 0.4117, 0.5439, 0.4117, 0.5439, 0.6658, 0.5439, 0.6658, 0.5439, 0.4117, 0.5532, 0.4117, 0.5532, 0.6658, 0.5532, 0.6658, 0.5532, 0.4117, 0.5626, 0.4117, 0.5626, 0.6658, 0.5626, 0.6658, 0.5626, 0.4117, 0.5719, 0.4117, 0.5719, 0.6658, 0.5719, 0.6658, 0.5719, 0.4117, 0.5813, 0.4117, 0.5813, 0.6658, 0.5813, 0.6658, 0.5813, 0.4117, 0.5906, 0.4117, 0.5906, 0.6658, 0.5906, 0.6658, 0.5906, 0.4117, 0.6, 0.4117, 0.6, 0.6658, 0.6, 0.6658, 0.6, 0.4117, 0.6094, 0.4117, 0.6094, 0.6658, 0.6094, 0.6658, 0.6094, 0.4117, 0.6187, 0.4117, 0.6187, 0.6658, 0.6187, 0.6658, 0.6187, 0.4117, 0.6281, 0.4117, 0.6281, 0.6658, 0.6281, 0.6658, 0.6281, 0.4117, 0.6374, 0.4117, 0.6374, 0.6658, 0.6374, 0.6658, 0.6374, 0.4117, 0.6468, 0.4117, 0.6468, 0.6658, 0.6468, 0.6658, 0.6468, 0.4117, 0.6562, 0.4117, 0.6562, 0.6658, 0.6562, 0.6658, 0.6562, 0.4117, 0.6655, 0.4117, 0.6655, 0.6658, 0.6655, 0.6658, 0.6655, 0.4117, 0.6749, 0.4117, 0.6749, 0.6658, 0.6749, 0.6658, 0.6749, 0.4117, 0.6842, 0.4117, 0.6842, 0.6658, 0.6842, 0.6658, 0.6842, 0.4117, 0.6936, 0.4117, 0.6936, 0.6658, 0.6936, 0.6658, 0.6936, 0.4117, 0.703, 0.4117, 0.703, 0.6658, 0.703, 0.6658, 0.703, 0.4117, 0.7123, 0.4117, 0.7123, 0.6658, 0.7123, 0.6658, 0.7123, 0.4117, 0.7217, 0.4117, 0.7217, 0.6658, 0.7217, 0.6658, 0.7217, 0.4117, 0.731, 0.4117, 0.731, 0.6658, 0.731, 0.6658, 0.731, 0.4117, 0.7404, 0.4117, 0.7404, 0.6658, 0.7404, 0.6658, 0.7404, 0.4117, 0.7497, 0.4117, 0.7497, 0.6658, 0.7497, 0.6658, 0.7497, 0.4117, 0.7591, 0.4117, 0.7591, 0.6658, 0.7591, 0.6658, 0.7591, 0.4117, 0.7685, 0.4117, 0.7685, 0.6658, 0.7685, 0.6658, 0.7685, 0.4117, 0.7778, 0.4117, 0.7778, 0.6658, 0.7778, 0.6658, 0.7778, 0.4117, 0.7872, 0.4117, 0.7872, 0.6658, 0.7872, 0.6658, 0.7872, 0.4117, 0.7965, 0.4117, 0.7965, 0.6658, 0.7965, 0.6658, 0.7965, 0.4117, 0.8059, 0.4117, 0.8059, 0.6658, 0.8059, 0.6658, 0.8059, 0.4117, 0.8153, 0.4117, 0.8153, 0.6658, 0.8153, 0.6658, 0.8153, 0.4117, 0.8246, 0.4117, 0.8246, 0.6658, 0.8246, 0.6658, 0.8246, 0.4117, 0.834, 0.4117, 0.834, 0.6658, 0.834, 0.6658, 0.834, 0.4117, 0.8433, 0.4117, 0.8433, 0.6658, 0.8433, 0.6658, 0.8433, 0.4117, 0.8527, 0.4117, 0.8527, 0.6658, 0.8527, 0.6658, 0.8527, 0.4117, 0.862, 0.4117, 0.862, 0.6658, 0.862, 0.6658, 0.862, 0.4117, 0.8714, 0.4117, 0.8714, 0.6658, 0.8714, 0.6658, 0.8714, 0.4117, 0.8808, 0.4117, 0.8808, 0.6658, 0.8808, 0.6658, 0.8808, 0.4117, 0.8901, 0.4117, 0.8901, 0.6658, 0.8901, 0.6658, 0.8901, 0.4117, 0.8995, 0.4117, 0.8995, 0.6658, 0.0385, 0.4117, 0.0385, 0.6658, 0.04786, 0.6658, 0.04786, 0.4117, 0.04786, 0.4117, 0.04786, 0.6658, 0.05722, 0.6658, 0.05722, 0.4117, 0.05722, 0.4117, 0.05722, 0.6658, 0.06657, 0.6658, 0.06657, 0.4117, 0.06657, 0.4117, 0.06657, 0.6658, 0.07593, 0.6658, 0.07593, 0.4117, 0.07593, 0.4117, 0.07593, 0.6658, 0.08529, 0.6658, 0.08529, 0.4117, 0.08529, 0.4117, 0.08529, 0.6658, 0.09465, 0.6658, 0.09465, 0.4117, 0.09465, 0.4117, 0.09465, 0.6658, 0.104, 0.6658, 0.104, 0.4117, 0.104, 0.4117, 0.104, 0.6658, 0.1134, 0.6658, 0.1134, 0.4117, 0.1134, 0.4117, 0.1134, 0.6658, 0.1227, 0.6658, 0.1227, 0.4117, 0.1227, 0.4117, 0.1227, 0.6658, 0.1321, 0.6658, 0.1321, 0.4117, 0.1321, 0.4117, 0.1321, 0.6658, 0.1414, 0.6658, 0.1414, 0.4117, 0.1414, 0.4117, 0.1414, 0.6658, 0.1508, 0.6658, 0.1508, 0.4117, 0.1508, 0.4117, 0.1508, 0.6658, 0.1602, 0.6658, 0.1602, 0.4117, 0.1602, 0.4117, 0.1602, 0.6658, 0.1695, 0.6658, 0.1695, 0.4117, 0.1695, 0.4117, 0.1695, 0.6658, 0.1789, 0.6658, 0.1789, 0.4117, 0.1789, 0.4117, 0.1789, 0.6658, 0.1882, 0.6658, 0.1882, 0.4117, 0.1882, 0.4117, 0.1882, 0.6658, 0.1976, 0.6658, 0.1976, 0.4117, 0.1976, 0.4117, 0.1976, 0.6658, 0.207, 0.6658, 0.207, 0.4117, 0.207, 0.4117, 0.207, 0.6658, 0.2163, 0.6658, 0.2163, 0.4117, 0.2163, 0.4117, 0.2163, 0.6658, 0.2257, 0.6658, 0.2257, 0.4117, 0.2257, 0.4117, 0.2257, 0.6658, 0.235, 0.6658, 0.235, 0.4117, 0.235, 0.4117, 0.235, 0.6658, 0.2444, 0.6658, 0.2444, 0.4117, 0.2444, 0.4117, 0.2444, 0.6658, 0.2537, 0.6658, 0.2537, 0.4117, 0.2537, 0.4117, 0.2537, 0.6658, 0.2631, 0.6658, 0.2631, 0.4117, 0.2631, 0.4117, 0.2631, 0.6658, 0.2725, 0.6658, 0.2725, 0.4117, 0.2725, 0.4117, 0.2725, 0.6658, 0.2818, 0.6658, 0.2818, 0.4117, 0.2818, 0.4117, 0.2818, 0.6658, 0.2912, 0.6658, 0.2912, 0.4117, 0.2912, 0.4117, 0.2912, 0.6658, 0.3005, 0.6658, 0.3005, 0.4117, 0.3005, 0.4117, 0.3005, 0.6658, 0.3099, 0.6658, 0.3099, 0.4117, 0.3099, 0.4117, 0.3099, 0.6658, 0.3193, 0.6658, 0.3193, 0.4117, 0.3193, 0.4117, 0.3193, 0.6658, 0.3286, 0.6658, 0.3286, 0.4117, 0.3286, 0.4117, 0.3286, 0.6658, 0.338, 0.6658, 0.338, 0.4117, 0.338, 0.4117, 0.338, 0.6658, 0.3473, 0.6658, 0.3473, 0.4117, 0.3473, 0.4117, 0.3473, 0.6658, 0.3567, 0.6658, 0.3567, 0.4117, 0.3567, 0.4117, 0.3567, 0.6658, 0.366, 0.6658, 0.366, 0.4117, 0.366, 0.4117, 0.366, 0.6658, 0.3754, 0.6658, 0.3754, 0.4117, 0.3754, 0.4117, 0.3754, 0.6658, 0.3848, 0.6658, 0.3848, 0.4117, 0.3848, 0.4117, 0.3848, 0.6658, 0.3941, 0.6658, 0.3941, 0.4117, 0.3941, 0.4117, 0.3941, 0.6658, 0.4035, 0.6658, 0.4035, 0.4117, 0.4035, 0.4117, 0.4035, 0.6658, 0.4128, 0.6658, 0.4128, 0.4117, 0.4128, 0.4117, 0.4128, 0.6658, 0.4222, 0.6658, 0.4222, 0.4117, 0.4222, 0.4117, 0.4222, 0.6658, 0.4316, 0.6658, 0.4316, 0.4117, 0.4316, 0.4117, 0.4316, 0.6658, 0.4409, 0.6658, 0.4409, 0.4117, 0.4409, 0.4117, 0.4409, 0.6658, 0.4503, 0.6658, 0.4503, 0.4117, 0.4503, 0.4117, 0.4503, 0.6658, 0.4596, 0.6658, 0.4596, 0.4117, 0.4596, 0.4117, 0.4596, 0.6658, 0.469, 0.6658, 0.469, 0.4117, 0.469, 0.4117, 0.469, 0.6658, 0.4783, 0.6658, 0.4783, 0.4117, 0.4783, 0.4117, 0.4783, 0.6658, 0.4877, 0.6658, 0.4877, 0.4117, 0.4877, 0.4117, 0.4877, 0.6658, 0.4971, 0.6658, 0.4971, 0.4117, 0.4971, 0.4117, 0.4971, 0.6658, 0.5064, 0.6658, 0.5064, 0.4117, 0.5064, 0.4117, 0.5064, 0.6658, 0.5158, 0.6658, 0.5158, 0.4117, 0.5158, 0.4117, 0.5158, 0.6658, 0.5251, 0.6658, 0.5251, 0.4117, 0.5251, 0.4117, 0.5251, 0.6658, 0.5345, 0.6658, 0.5345, 0.4117, 0.5345, 0.4117, 0.5345, 0.6658, 0.5439, 0.6658, 0.5439, 0.4117, 0.5439, 0.4117, 0.5439, 0.6658, 0.5532, 0.6658, 0.5532, 0.4117, 0.5532, 0.4117, 0.5532, 0.6658, 0.5626, 0.6658, 0.5626, 0.4117, 0.5626, 0.4117, 0.5626, 0.6658, 0.5719, 0.6658, 0.5719, 0.4117, 0.5719, 0.4117, 0.5719, 0.6658, 0.5813, 0.6658, 0.5813, 0.4117, 0.5813, 0.4117, 0.5813, 0.6658, 0.5906, 0.6658, 0.5906, 0.4117, 0.5906, 0.4117, 0.5906, 0.6658, 0.6, 0.6658, 0.6, 0.4117, 0.6, 0.4117, 0.6, 0.6658, 0.6094, 0.6658, 0.6094, 0.4117, 0.6094, 0.4117, 0.6094, 0.6658, 0.6187, 0.6658, 0.6187, 0.4117, 0.6187, 0.4117, 0.6187, 0.6658, 0.6281, 0.6658, 0.6281, 0.4117, 0.6281, 0.4117, 0.6281, 0.6658, 0.6374, 0.6658, 0.6374, 0.4117, 0.6374, 0.4117, 0.6374, 0.6658, 0.6468, 0.6658, 0.6468, 0.4117, 0.6468, 0.4117, 0.6468, 0.6658, 0.6562, 0.6658, 0.6562, 0.4117, 0.6562, 0.4117, 0.6562, 0.6658, 0.6655, 0.6658, 0.6655, 0.4117, 0.6655, 0.4117, 0.6655, 0.6658, 0.6749, 0.6658, 0.6749, 0.4117, 0.6749, 0.4117, 0.6749, 0.6658, 0.6842, 0.6658, 0.6842, 0.4117, 0.6842, 0.4117, 0.6842, 0.6658, 0.6936, 0.6658, 0.6936, 0.4117, 0.6936, 0.4117, 0.6936, 0.6658, 0.703, 0.6658, 0.703, 0.4117, 0.703, 0.4117, 0.703, 0.6658, 0.7123, 0.6658, 0.7123, 0.4117, 0.7123, 0.4117, 0.7123, 0.6658, 0.7217, 0.6658, 0.7217, 0.4117, 0.7217, 0.4117, 0.7217, 0.6658, 0.731, 0.6658, 0.731, 0.4117, 0.731, 0.4117, 0.731, 0.6658, 0.7404, 0.6658, 0.7404, 0.4117, 0.7404, 0.4117, 0.7404, 0.6658, 0.7497, 0.6658, 0.7497, 0.4117, 0.7497, 0.4117, 0.7497, 0.6658, 0.7591, 0.6658, 0.7591, 0.4117, 0.7591, 0.4117, 0.7591, 0.6658, 0.7685, 0.6658, 0.7685, 0.4117, 0.7685, 0.4117, 0.7685, 0.6658, 0.7778, 0.6658, 0.7778, 0.4117, 0.7778, 0.4117, 0.7778, 0.6658, 0.7872, 0.6658, 0.7872, 0.4117, 0.7872, 0.4117, 0.7872, 0.6658, 0.7965, 0.6658, 0.7965, 0.4117, 0.7965, 0.4117, 0.7965, 0.6658, 0.8059, 0.6658, 0.8059, 0.4117, 0.8059, 0.4117, 0.8059, 0.6658, 0.8153, 0.6658, 0.8153, 0.4117, 0.8153, 0.4117, 0.8153, 0.6658, 0.8246, 0.6658, 0.8246, 0.4117, 0.8246, 0.4117, 0.8246, 0.6658, 0.834, 0.6658, 0.834, 0.4117, 0.834, 0.4117, 0.834, 0.6658, 0.8433, 0.6658, 0.8433, 0.4117, 0.8433, 0.4117, 0.8433, 0.6658, 0.8527, 0.6658, 0.8527, 0.4117, 0.8527, 0.4117, 0.8527, 0.6658, 0.862, 0.6658, 0.862, 0.4117, 0.862, 0.4117, 0.862, 0.6658, 0.8714, 0.6658, 0.8714, 0.4117, 0.8714, 0.4117, 0.8714, 0.6658, 0.8808, 0.6658, 0.8808, 0.4117, 0.8808, 0.4117, 0.8808, 0.6658, 0.8901, 0.6658, 0.8901, 0.4117, 0.8901, 0.4117, 0.8901, 0.6658, 0.8995, 0.6658, 0.8995, 0.4117, 0.8995, 0.4117, 0.8995, 0.6658, 0.9088, 0.6658, 0.9088, 0.4117, 0.9088, 0.4117, 0.9088, 0.6658, 0.9182, 0.6658, 0.9182, 0.4117, 0.9182, 0.4117, 0.9182, 0.6658, 0.9276, 0.6658, 0.9276, 0.4117, 0.9276, 0.4117, 0.9276, 0.6658, 0.9369, 0.6658, 0.9369, 0.4117, 0.0385, 0.6658, 0.001065, 0.6658, 0.01042, 0.6658, 0.04786, 0.6658, 0.04786, 0.6658, 0.01042, 0.6658, 0.01978, 0.6658, 0.05722, 0.6658, 0.05722, 0.6658, 0.01978, 0.6658, 0.02914, 0.6658, 0.06657, 0.6658, 0.06657, 0.6658, 0.02914, 0.6658, 0.0385, 0.6658, 0.07593, 0.6658, 0.07593, 0.6658, 0.0385, 0.6658, 0.04786, 0.6658, 0.08529, 0.6658, 0.08529, 0.6658, 0.04786, 0.6658, 0.05722, 0.6658, 0.09465, 0.6658, 0.09465, 0.6658, 0.05722, 0.6658, 0.06657, 0.6658, 0.104, 0.6658, 0.104, 0.6658, 0.06657, 0.6658, 0.07593, 0.6658, 0.1134, 0.6658, 0.1134, 0.6658, 0.07593, 0.6658, 0.08529, 0.6658, 0.1227, 0.6658, 0.1227, 0.6658, 0.08529, 0.6658, 0.09465, 0.6658, 0.1321, 0.6658, 0.1321, 0.6658, 0.09465, 0.6658, 0.104, 0.6658, 0.1414, 0.6658, 0.1414, 0.6658, 0.104, 0.6658, 0.1134, 0.6658, 0.1508, 0.6658, 0.1508, 0.6658, 0.1134, 0.6658, 0.1227, 0.6658, 0.1602, 0.6658, 0.1602, 0.6658, 0.1227, 0.6658, 0.1321, 0.6658, 0.1695, 0.6658, 0.1695, 0.6658, 0.1321, 0.6658, 0.1414, 0.6658, 0.1789, 0.6658, 0.1789, 0.6658, 0.1414, 0.6658, 0.1508, 0.6658, 0.1882, 0.6658, 0.1882, 0.6658, 0.1508, 0.6658, 0.1602, 0.6658, 0.1976, 0.6658, 0.1976, 0.6658, 0.1602, 0.6658, 0.1695, 0.6658, 0.207, 0.6658, 0.207, 0.6658, 0.1695, 0.6658, 0.1789, 0.6658, 0.2163, 0.6658, 0.2163, 0.6658, 0.1789, 0.6658, 0.1882, 0.6658, 0.2257, 0.6658, 0.2257, 0.6658, 0.1882, 0.6658, 0.1976, 0.6658, 0.235, 0.6658, 0.235, 0.6658, 0.1976, 0.6658, 0.207, 0.6658, 0.2444, 0.6658, 0.2444, 0.6658, 0.207, 0.6658, 0.2163, 0.6658, 0.2537, 0.6658, 0.2537, 0.6658, 0.2163, 0.6658, 0.2257, 0.6658, 0.2631, 0.6658, 0.2631, 0.6658, 0.2257, 0.6658, 0.235, 0.6658, 0.2725, 0.6658, 0.2725, 0.6658, 0.235, 0.6658, 0.2444, 0.6658, 0.2818, 0.6658, 0.2818, 0.6658, 0.2444, 0.6658, 0.2537, 0.6658, 0.2912, 0.6658, 0.2912, 0.6658, 0.2537, 0.6658, 0.2631, 0.6658, 0.3005, 0.6658, 0.3005, 0.6658, 0.2631, 0.6658, 0.2725, 0.6658, 0.3099, 0.6658, 0.3099, 0.6658, 0.2725, 0.6658, 0.2818, 0.6658, 0.3193, 0.6658, 0.3193, 0.6658, 0.2818, 0.6658, 0.2912, 0.6658, 0.3286, 0.6658, 0.3286, 0.6658, 0.2912, 0.6658, 0.3005, 0.6658, 0.338, 0.6658, 0.338, 0.6658, 0.3005, 0.6658, 0.3099, 0.6658, 0.3473, 0.6658, 0.3473, 0.6658, 0.3099, 0.6658, 0.3193, 0.6658, 0.3567, 0.6658, 0.3567, 0.6658, 0.3193, 0.6658, 0.3286, 0.6658, 0.366, 0.6658, 0.366, 0.6658, 0.3286, 0.6658, 0.338, 0.6658, 0.3754, 0.6658, 0.3754, 0.6658, 0.338, 0.6658, 0.3473, 0.6658, 0.3848, 0.6658, 0.3848, 0.6658, 0.3473, 0.6658, 0.3567, 0.6658, 0.3941, 0.6658, 0.3941, 0.6658, 0.3567, 0.6658, 0.366, 0.6658, 0.4035, 0.6658, 0.4035, 0.6658, 0.366, 0.6658, 0.3754, 0.6658, 0.4128, 0.6658, 0.4128, 0.6658, 0.3754, 0.6658, 0.3848, 0.6658, 0.4222, 0.6658, 0.4222, 0.6658, 0.3848, 0.6658, 0.3941, 0.6658, 0.4316, 0.6658, 0.4316, 0.6658, 0.3941, 0.6658, 0.4035, 0.6658, 0.4409, 0.6658, 0.4409, 0.6658, 0.4035, 0.6658, 0.4128, 0.6658, 0.4503, 0.6658, 0.4503, 0.6658, 0.4128, 0.6658, 0.4222, 0.6658, 0.4596, 0.6658, 0.4596, 0.6658, 0.4222, 0.6658, 0.4316, 0.6658, 0.469, 0.6658, 0.469, 0.6658, 0.4316, 0.6658, 0.4409, 0.6658, 0.4783, 0.6658, 0.4783, 0.6658, 0.4409, 0.6658, 0.4503, 0.6658, 0.4877, 0.6658, 0.4877, 0.6658, 0.4503, 0.6658, 0.4596, 0.6658, 0.4971, 0.6658, 0.4971, 0.6658, 0.4596, 0.6658, 0.469, 0.6658, 0.5064, 0.6658, 0.5064, 0.6658, 0.469, 0.6658, 0.4783, 0.6658, 0.5158, 0.6658, 0.5158, 0.6658, 0.4783, 0.6658, 0.4877, 0.6658, 0.5251, 0.6658, 0.5251, 0.6658, 0.4877, 0.6658, 0.4971, 0.6658, 0.5345, 0.6658, 0.5345, 0.6658, 0.4971, 0.6658, 0.5064, 0.6658, 0.5439, 0.6658, 0.5439, 0.6658, 0.5064, 0.6658, 0.5158, 0.6658, 0.5532, 0.6658, 0.5532, 0.6658, 0.5158, 0.6658, 0.5251, 0.6658, 0.5626, 0.6658, 0.5626, 0.6658, 0.5251, 0.6658, 0.5345, 0.6658, 0.5719, 0.6658, 0.5719, 0.6658, 0.5345, 0.6658, 0.5439, 0.6658, 0.5813, 0.6658, 0.5813, 0.6658, 0.5439, 0.6658, 0.5532, 0.6658, 0.5906, 0.6658, 0.5906, 0.6658, 0.5532, 0.6658, 0.5626, 0.6658, 0.6, 0.6658, 0.6, 0.6658, 0.5626, 0.6658, 0.5719, 0.6658, 0.6094, 0.6658, 0.6094, 0.6658, 0.5719, 0.6658, 0.5813, 0.6658, 0.6187, 0.6658, 0.6187, 0.6658, 0.5813, 0.6658, 0.5906, 0.6658, 0.6281, 0.6658, 0.6281, 0.6658, 0.5906, 0.6658, 0.6, 0.6658, 0.6374, 0.6658, 0.6374, 0.6658, 0.6, 0.6658, 0.6094, 0.6658, 0.6468, 0.6658, 0.6468, 0.6658, 0.6094, 0.6658, 0.6187, 0.6658, 0.6562, 0.6658, 0.6562, 0.6658, 0.6187, 0.6658, 0.6281, 0.6658, 0.6655, 0.6658, 0.6655, 0.6658, 0.6281, 0.6658, 0.6374, 0.6658, 0.6749, 0.6658, 0.6749, 0.6658, 0.6374, 0.6658, 0.6468, 0.6658, 0.6842, 0.6658, 0.6842, 0.6658, 0.6468, 0.6658, 0.6562, 0.6658, 0.6936, 0.6658, 0.6936, 0.6658, 0.6562, 0.6658, 0.6655, 0.6658, 0.703, 0.6658, 0.703, 0.6658, 0.6655, 0.6658, 0.6749, 0.6658, 0.7123, 0.6658, 0.7123, 0.6658, 0.6749, 0.6658, 0.6842, 0.6658, 0.7217, 0.6658, 0.7217, 0.6658, 0.6842, 0.6658, 0.6936, 0.6658, 0.731, 0.6658, 0.731, 0.6658, 0.6936, 0.6658, 0.703, 0.6658, 0.7404, 0.6658, 0.7404, 0.6658, 0.703, 0.6658, 0.7123, 0.6658, 0.7497, 0.6658, 0.7497, 0.6658, 0.7123, 0.6658, 0.7217, 0.6658, 0.7591, 0.6658, 0.7591, 0.6658, 0.7217, 0.6658, 0.731, 0.6658, 0.7685, 0.6658, 0.7685, 0.6658, 0.731, 0.6658, 0.7404, 0.6658, 0.7778, 0.6658, 0.7778, 0.6658, 0.7404, 0.6658, 0.7497, 0.6658, 0.7872, 0.6658, 0.7872, 0.6658, 0.7497, 0.6658, 0.7591, 0.6658, 0.7965, 0.6658, 0.7965, 0.6658, 0.7591, 0.6658, 0.7685, 0.6658, 0.8059, 0.6658, 0.8059, 0.6658, 0.7685, 0.6658, 0.7778, 0.6658, 0.8153, 0.6658, 0.8153, 0.6658, 0.7778, 0.6658, 0.7872, 0.6658, 0.8246, 0.6658, 0.8246, 0.6658, 0.7872, 0.6658, 0.7965, 0.6658, 0.834, 0.6658, 0.834, 0.6658, 0.7965, 0.6658, 0.8059, 0.6658, 0.8433, 0.6658, 0.8433, 0.6658, 0.8059, 0.6658, 0.8153, 0.6658, 0.8527, 0.6658, 0.8527, 0.6658, 0.8153, 0.6658, 0.8246, 0.6658, 0.862, 0.6658, 0.862, 0.6658, 0.8246, 0.6658, 0.834, 0.6658, 0.8714, 0.6658, 0.8714, 0.6658, 0.834, 0.6658, 0.8433, 0.6658, 0.8808, 0.6658, 0.8808, 0.6658, 0.8433, 0.6658, 0.8527, 0.6658, 0.8901, 0.6658, 0.8901, 0.6658, 0.8527, 0.6658, 0.862, 0.6658, 0.8995, 0.6658, 0.8995, 0.6658, 0.862, 0.6658, 0.8714, 0.6658, 0.9088, 0.6658, 0.9088, 0.6658, 0.8714, 0.6658, 0.8808, 0.6658, 0.9182, 0.6658, 0.9182, 0.6658, 0.8808, 0.6658, 0.8901, 0.6658, 0.9276, 0.6658, 0.9276, 0.6658, 0.8901, 0.6658, 0.8995, 0.6658, 0.9369, 0.6658, 0.001065, 0.4117, 0.001065, 0.6658, 0.0385, 0.6658, 0.0385, 0.4117, 0.8995, 0.4117, 0.9369, 0.4117, 0.9369, 0.6658, 0.8995, 0.6658])
me_cube_003.materials.append(mat_material)
me_cube_003.update()

# ---- objects
ob_cube = bpy.data.objects.new('Cube', me_cube_003)

# ---- transforms, parenting, visibility, modifiers, constraints
ob_cube.location = (0.0, 0.0, 0.0)
_m = ob_cube.modifiers.new('Auto Smooth', 'NODES')
_m.node_group = ng_auto_smooth
_gi = [s.identifier for s in ng_auto_smooth.interface.items_tree if s.item_type == 'SOCKET' and s.in_out == 'INPUT']
_m[_gi[1]] = 0.5236  # Angle

# ---- collection membership
col_collection.objects.link(ob_cube)

# ---- scene / render settings (as saved in the file)
scene.frame_start = 1; scene.frame_end = 250; scene.frame_set(0)
scene.render.engine = 'BLENDER_EEVEE_NEXT'
scene.cycles.use_denoising = False
scene.cycles.sampling_pattern = 'TABULATED_SOBOL'
scene.view_settings.view_transform = 'Filmic'
scene.unit_settings.scale_length = 2.0
bpy.context.view_layer.update()

# ---- added for rendering (the .blend has no active camera and no usable light): camera, sun
cam_auto = bpy.data.cameras.new('AutoCamera')
cam_auto.lens = 50.0
cam_auto.sensor_width = 36.0
cam_auto.clip_end = 1000.0
ob_auto_camera = bpy.data.objects.new('AutoCamera', cam_auto)
scene.collection.objects.link(ob_auto_camera)
ob_auto_camera.location = (1.65021, -1.98025, 2.07017)
ob_auto_camera.rotation_euler = (1.09748, -7.21219e-08, 0.694738)
scene.camera = ob_auto_camera
light_auto_sun = bpy.data.lights.new('AutoSun', 'SUN')
light_auto_sun.energy = 3.0
light_auto_sun.angle = 0.0523599
ob_auto_sun = bpy.data.objects.new('AutoSun', light_auto_sun)
scene.collection.objects.link(ob_auto_sun)
ob_auto_sun.rotation_euler = (0.872665, 0.174533, 0.523599)
bpy.context.view_layer.update()
